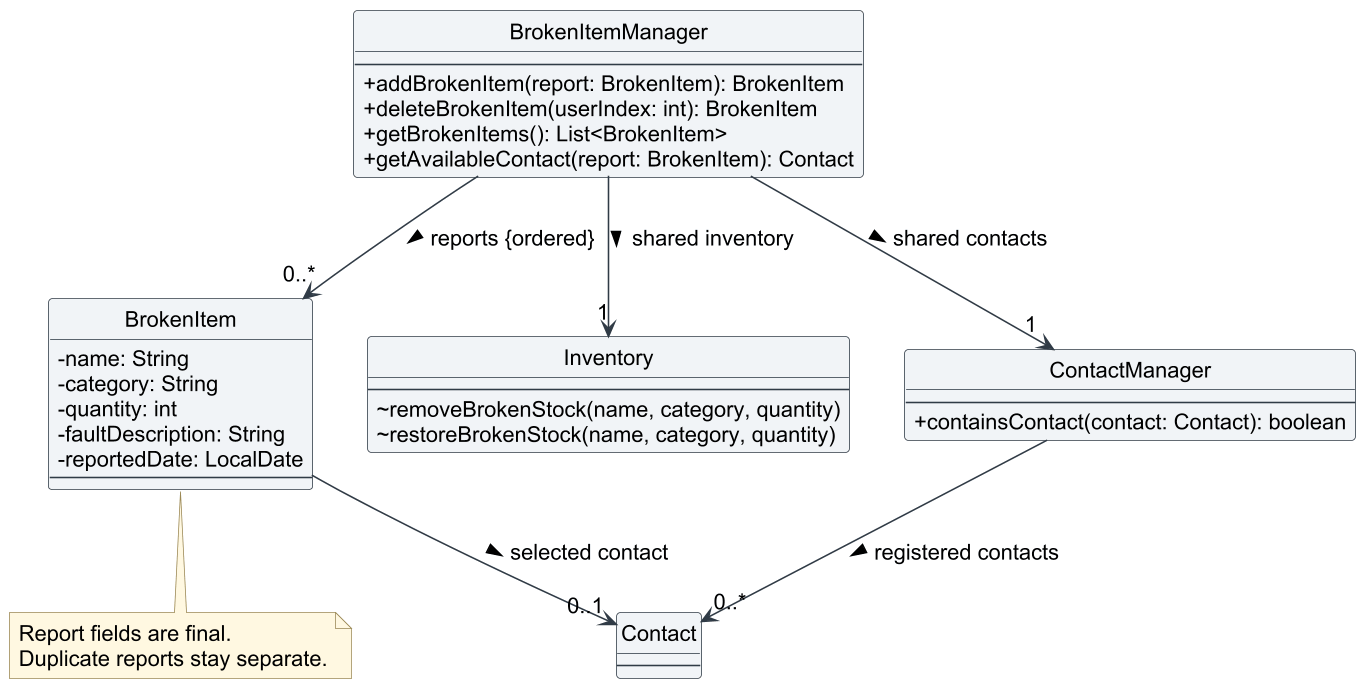

The diagram above was rendered by PlantUML. Its source (embedded in the PNG):
@startuml
!include loan-style.puml
hide circle
top to bottom direction

class BrokenItemManager {
    --
    {field} +addBrokenItem(report: BrokenItem): BrokenItem
    {field} +deleteBrokenItem(userIndex: int): BrokenItem
    {field} +getBrokenItems(): List<BrokenItem>
    {field} +getAvailableContact(report: BrokenItem): Contact
}
class BrokenItem {
    {field} -name: String
    {field} -category: String
    {field} -quantity: int
    {field} -faultDescription: String
    {field} -reportedDate: LocalDate
    --
}
class Inventory {
    --
    {field} ~removeBrokenStock(name, category, quantity)
    {field} ~restoreBrokenStock(name, category, quantity)
}
class ContactManager {
    --
    {field} +containsContact(contact: Contact): boolean
}
class Contact {
    --
}

BrokenItemManager --> "0..*" BrokenItem : reports {ordered} >
BrokenItemManager --> "1" Inventory : shared inventory >
BrokenItemManager --> "1" ContactManager : shared contacts >
BrokenItem --> "0..1" Contact : selected contact >
ContactManager --> "0..*" Contact : registered contacts >
note bottom of BrokenItem
  Report fields are final.
  Duplicate reports stay separate.
end note
@enduml